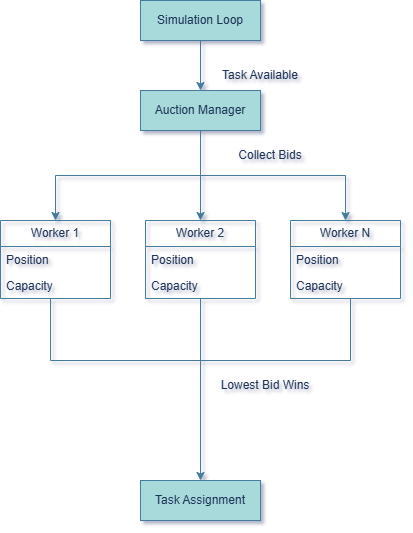

The diagram above was exported from draw.io. Its source (the exported page's mxGraphModel, read from the mxfile embedded in the PNG):
<mxGraphModel dx="1022" dy="530" grid="1" gridSize="10" guides="1" tooltips="1" connect="1" arrows="1" fold="1" page="1" pageScale="1" pageWidth="850" pageHeight="1100" math="0" shadow="1">
  <root>
    <mxCell id="0" />
    <mxCell id="1" parent="0" />
    <mxCell id="CrFC_8wl33eFg5zPiEYg-55" edge="1" parent="1" source="CrFC_8wl33eFg5zPiEYg-1" style="edgeStyle=orthogonalEdgeStyle;rounded=0;orthogonalLoop=1;jettySize=auto;html=1;exitX=0.5;exitY=1;exitDx=0;exitDy=0;entryX=0.5;entryY=0;entryDx=0;entryDy=0;labelBackgroundColor=none;strokeColor=#457B9D;fontColor=default;" target="CrFC_8wl33eFg5zPiEYg-54">
      <mxGeometry relative="1" as="geometry" />
    </mxCell>
    <mxCell id="CrFC_8wl33eFg5zPiEYg-1" parent="1" style="rounded=0;whiteSpace=wrap;html=1;labelBackgroundColor=none;fillColor=#A8DADC;strokeColor=#457B9D;fontColor=#1D3557;" value="Simulation Loop" vertex="1">
      <mxGeometry height="40" width="120" x="350" y="20" as="geometry" />
    </mxCell>
    <mxCell id="CrFC_8wl33eFg5zPiEYg-6" parent="1" style="text;html=1;whiteSpace=wrap;strokeColor=none;fillColor=none;align=center;verticalAlign=middle;rounded=0;autosize=1;resizable=0;labelBackgroundColor=none;fontColor=#1D3557;" value="Task Available" vertex="1">
      <mxGeometry height="30" width="100" x="420" y="80" as="geometry" />
    </mxCell>
    <mxCell id="CrFC_8wl33eFg5zPiEYg-21" edge="1" parent="1" source="CrFC_8wl33eFg5zPiEYg-7" style="edgeStyle=orthogonalEdgeStyle;rounded=0;orthogonalLoop=1;jettySize=auto;html=1;endArrow=none;endFill=0;labelBackgroundColor=none;fontColor=default;strokeColor=#457B9D;">
      <mxGeometry relative="1" as="geometry">
        <Array as="points">
          <mxPoint x="260" y="380" />
        </Array>
        <mxPoint x="410" y="380" as="targetPoint" />
      </mxGeometry>
    </mxCell>
    <mxCell id="CrFC_8wl33eFg5zPiEYg-7" parent="1" style="swimlane;fontStyle=0;childLayout=stackLayout;horizontal=1;startSize=26;fillColor=none;horizontalStack=0;resizeParent=1;resizeParentMax=0;resizeLast=0;collapsible=1;marginBottom=0;whiteSpace=wrap;html=1;labelBackgroundColor=none;strokeColor=#457B9D;fontColor=#1D3557;" value="Worker 1" vertex="1">
      <mxGeometry height="78" width="110" x="210" y="240" as="geometry">
        <mxRectangle height="30" width="90" x="360" y="220" as="alternateBounds" />
      </mxGeometry>
    </mxCell>
    <mxCell id="CrFC_8wl33eFg5zPiEYg-8" parent="CrFC_8wl33eFg5zPiEYg-7" style="text;strokeColor=none;fillColor=none;align=left;verticalAlign=top;spacingLeft=4;spacingRight=4;overflow=hidden;rotatable=0;points=[[0,0.5],[1,0.5]];portConstraint=eastwest;whiteSpace=wrap;html=1;labelBackgroundColor=none;fontColor=#1D3557;" value="Position" vertex="1">
      <mxGeometry height="26" width="110" y="26" as="geometry" />
    </mxCell>
    <mxCell id="CrFC_8wl33eFg5zPiEYg-9" parent="CrFC_8wl33eFg5zPiEYg-7" style="text;strokeColor=none;fillColor=none;align=left;verticalAlign=top;spacingLeft=4;spacingRight=4;overflow=hidden;rotatable=0;points=[[0,0.5],[1,0.5]];portConstraint=eastwest;whiteSpace=wrap;html=1;labelBackgroundColor=none;fontColor=#1D3557;" value="Capacity" vertex="1">
      <mxGeometry height="26" width="110" y="52" as="geometry" />
    </mxCell>
    <mxCell id="CrFC_8wl33eFg5zPiEYg-22" edge="1" parent="1" source="CrFC_8wl33eFg5zPiEYg-11" style="edgeStyle=orthogonalEdgeStyle;rounded=0;orthogonalLoop=1;jettySize=auto;html=1;labelBackgroundColor=none;fontColor=default;strokeColor=#457B9D;">
      <mxGeometry relative="1" as="geometry">
        <mxPoint x="410" y="500" as="targetPoint" />
      </mxGeometry>
    </mxCell>
    <mxCell id="CrFC_8wl33eFg5zPiEYg-11" parent="1" style="swimlane;fontStyle=0;childLayout=stackLayout;horizontal=1;startSize=26;fillColor=none;horizontalStack=0;resizeParent=1;resizeParentMax=0;resizeLast=0;collapsible=1;marginBottom=0;whiteSpace=wrap;html=1;labelBackgroundColor=none;strokeColor=#457B9D;fontColor=#1D3557;" value="Worker 2" vertex="1">
      <mxGeometry height="78" width="110" x="355" y="240" as="geometry">
        <mxRectangle height="30" width="90" x="360" y="220" as="alternateBounds" />
      </mxGeometry>
    </mxCell>
    <mxCell id="CrFC_8wl33eFg5zPiEYg-12" parent="CrFC_8wl33eFg5zPiEYg-11" style="text;strokeColor=none;fillColor=none;align=left;verticalAlign=top;spacingLeft=4;spacingRight=4;overflow=hidden;rotatable=0;points=[[0,0.5],[1,0.5]];portConstraint=eastwest;whiteSpace=wrap;html=1;labelBackgroundColor=none;fontColor=#1D3557;" value="Position" vertex="1">
      <mxGeometry height="26" width="110" y="26" as="geometry" />
    </mxCell>
    <mxCell id="CrFC_8wl33eFg5zPiEYg-13" parent="CrFC_8wl33eFg5zPiEYg-11" style="text;strokeColor=none;fillColor=none;align=left;verticalAlign=top;spacingLeft=4;spacingRight=4;overflow=hidden;rotatable=0;points=[[0,0.5],[1,0.5]];portConstraint=eastwest;whiteSpace=wrap;html=1;labelBackgroundColor=none;fontColor=#1D3557;" value="Capacity" vertex="1">
      <mxGeometry height="26" width="110" y="52" as="geometry" />
    </mxCell>
    <mxCell id="CrFC_8wl33eFg5zPiEYg-23" edge="1" parent="1" source="CrFC_8wl33eFg5zPiEYg-14" style="edgeStyle=orthogonalEdgeStyle;rounded=0;orthogonalLoop=1;jettySize=auto;html=1;endArrow=none;endFill=0;labelBackgroundColor=none;fontColor=default;strokeColor=#457B9D;">
      <mxGeometry relative="1" as="geometry">
        <Array as="points">
          <mxPoint x="560" y="380" />
          <mxPoint x="410" y="380" />
        </Array>
        <mxPoint x="410" y="370" as="targetPoint" />
      </mxGeometry>
    </mxCell>
    <mxCell id="CrFC_8wl33eFg5zPiEYg-14" parent="1" style="swimlane;fontStyle=0;childLayout=stackLayout;horizontal=1;startSize=26;fillColor=none;horizontalStack=0;resizeParent=1;resizeParentMax=0;resizeLast=0;collapsible=1;marginBottom=0;whiteSpace=wrap;html=1;labelBackgroundColor=none;strokeColor=#457B9D;fontColor=#1D3557;" value="Worker N" vertex="1">
      <mxGeometry height="78" width="110" x="500" y="240" as="geometry">
        <mxRectangle height="30" width="90" x="360" y="220" as="alternateBounds" />
      </mxGeometry>
    </mxCell>
    <mxCell id="CrFC_8wl33eFg5zPiEYg-15" parent="CrFC_8wl33eFg5zPiEYg-14" style="text;strokeColor=none;fillColor=none;align=left;verticalAlign=top;spacingLeft=4;spacingRight=4;overflow=hidden;rotatable=0;points=[[0,0.5],[1,0.5]];portConstraint=eastwest;whiteSpace=wrap;html=1;labelBackgroundColor=none;fontColor=#1D3557;" value="Position" vertex="1">
      <mxGeometry height="26" width="110" y="26" as="geometry" />
    </mxCell>
    <mxCell id="CrFC_8wl33eFg5zPiEYg-16" parent="CrFC_8wl33eFg5zPiEYg-14" style="text;strokeColor=none;fillColor=none;align=left;verticalAlign=top;spacingLeft=4;spacingRight=4;overflow=hidden;rotatable=0;points=[[0,0.5],[1,0.5]];portConstraint=eastwest;whiteSpace=wrap;html=1;labelBackgroundColor=none;fontColor=#1D3557;" value="Capacity" vertex="1">
      <mxGeometry height="26" width="110" y="52" as="geometry" />
    </mxCell>
    <mxCell id="CrFC_8wl33eFg5zPiEYg-24" parent="1" style="rounded=0;whiteSpace=wrap;html=1;labelBackgroundColor=none;fillColor=#A8DADC;strokeColor=#457B9D;fontColor=#1D3557;" value="Task Assignment" vertex="1">
      <mxGeometry height="40" width="120" x="350" y="500" as="geometry" />
    </mxCell>
    <mxCell id="CrFC_8wl33eFg5zPiEYg-25" parent="1" style="text;html=1;whiteSpace=wrap;strokeColor=none;fillColor=none;align=center;verticalAlign=middle;rounded=0;autosize=1;resizable=0;labelBackgroundColor=none;fontColor=#1D3557;" value="Lowest Bid Wins" vertex="1">
      <mxGeometry height="30" width="110" x="420" y="390" as="geometry" />
    </mxCell>
    <mxCell id="CrFC_8wl33eFg5zPiEYg-56" edge="1" parent="1" source="CrFC_8wl33eFg5zPiEYg-54" style="edgeStyle=orthogonalEdgeStyle;rounded=0;orthogonalLoop=1;jettySize=auto;html=1;exitX=0.5;exitY=1;exitDx=0;exitDy=0;entryX=0.5;entryY=0;entryDx=0;entryDy=0;labelBackgroundColor=none;strokeColor=#457B9D;fontColor=default;" target="CrFC_8wl33eFg5zPiEYg-7">
      <mxGeometry relative="1" as="geometry" />
    </mxCell>
    <mxCell id="CrFC_8wl33eFg5zPiEYg-57" edge="1" parent="1" source="CrFC_8wl33eFg5zPiEYg-54" style="edgeStyle=orthogonalEdgeStyle;rounded=0;orthogonalLoop=1;jettySize=auto;html=1;exitX=0.5;exitY=1;exitDx=0;exitDy=0;entryX=0.5;entryY=0;entryDx=0;entryDy=0;labelBackgroundColor=none;strokeColor=#457B9D;fontColor=default;" target="CrFC_8wl33eFg5zPiEYg-11">
      <mxGeometry relative="1" as="geometry" />
    </mxCell>
    <mxCell id="CrFC_8wl33eFg5zPiEYg-58" edge="1" parent="1" source="CrFC_8wl33eFg5zPiEYg-54" style="edgeStyle=orthogonalEdgeStyle;rounded=0;orthogonalLoop=1;jettySize=auto;html=1;exitX=0.5;exitY=1;exitDx=0;exitDy=0;entryX=0.5;entryY=0;entryDx=0;entryDy=0;labelBackgroundColor=none;strokeColor=#457B9D;fontColor=default;" target="CrFC_8wl33eFg5zPiEYg-14">
      <mxGeometry relative="1" as="geometry" />
    </mxCell>
    <mxCell id="CrFC_8wl33eFg5zPiEYg-54" parent="1" style="rounded=0;whiteSpace=wrap;html=1;labelBackgroundColor=none;fillColor=#A8DADC;strokeColor=#457B9D;fontColor=#1D3557;" value="Auction Manager" vertex="1">
      <mxGeometry height="40" width="120" x="350" y="110" as="geometry" />
    </mxCell>
    <mxCell id="CrFC_8wl33eFg5zPiEYg-59" parent="1" style="text;html=1;whiteSpace=wrap;strokeColor=none;fillColor=none;align=center;verticalAlign=middle;rounded=0;autosize=1;resizable=0;labelBackgroundColor=none;fontColor=#1D3557;" value="Collect Bids" vertex="1">
      <mxGeometry height="30" width="90" x="435" y="160" as="geometry" />
    </mxCell>
  </root>
</mxGraphModel>